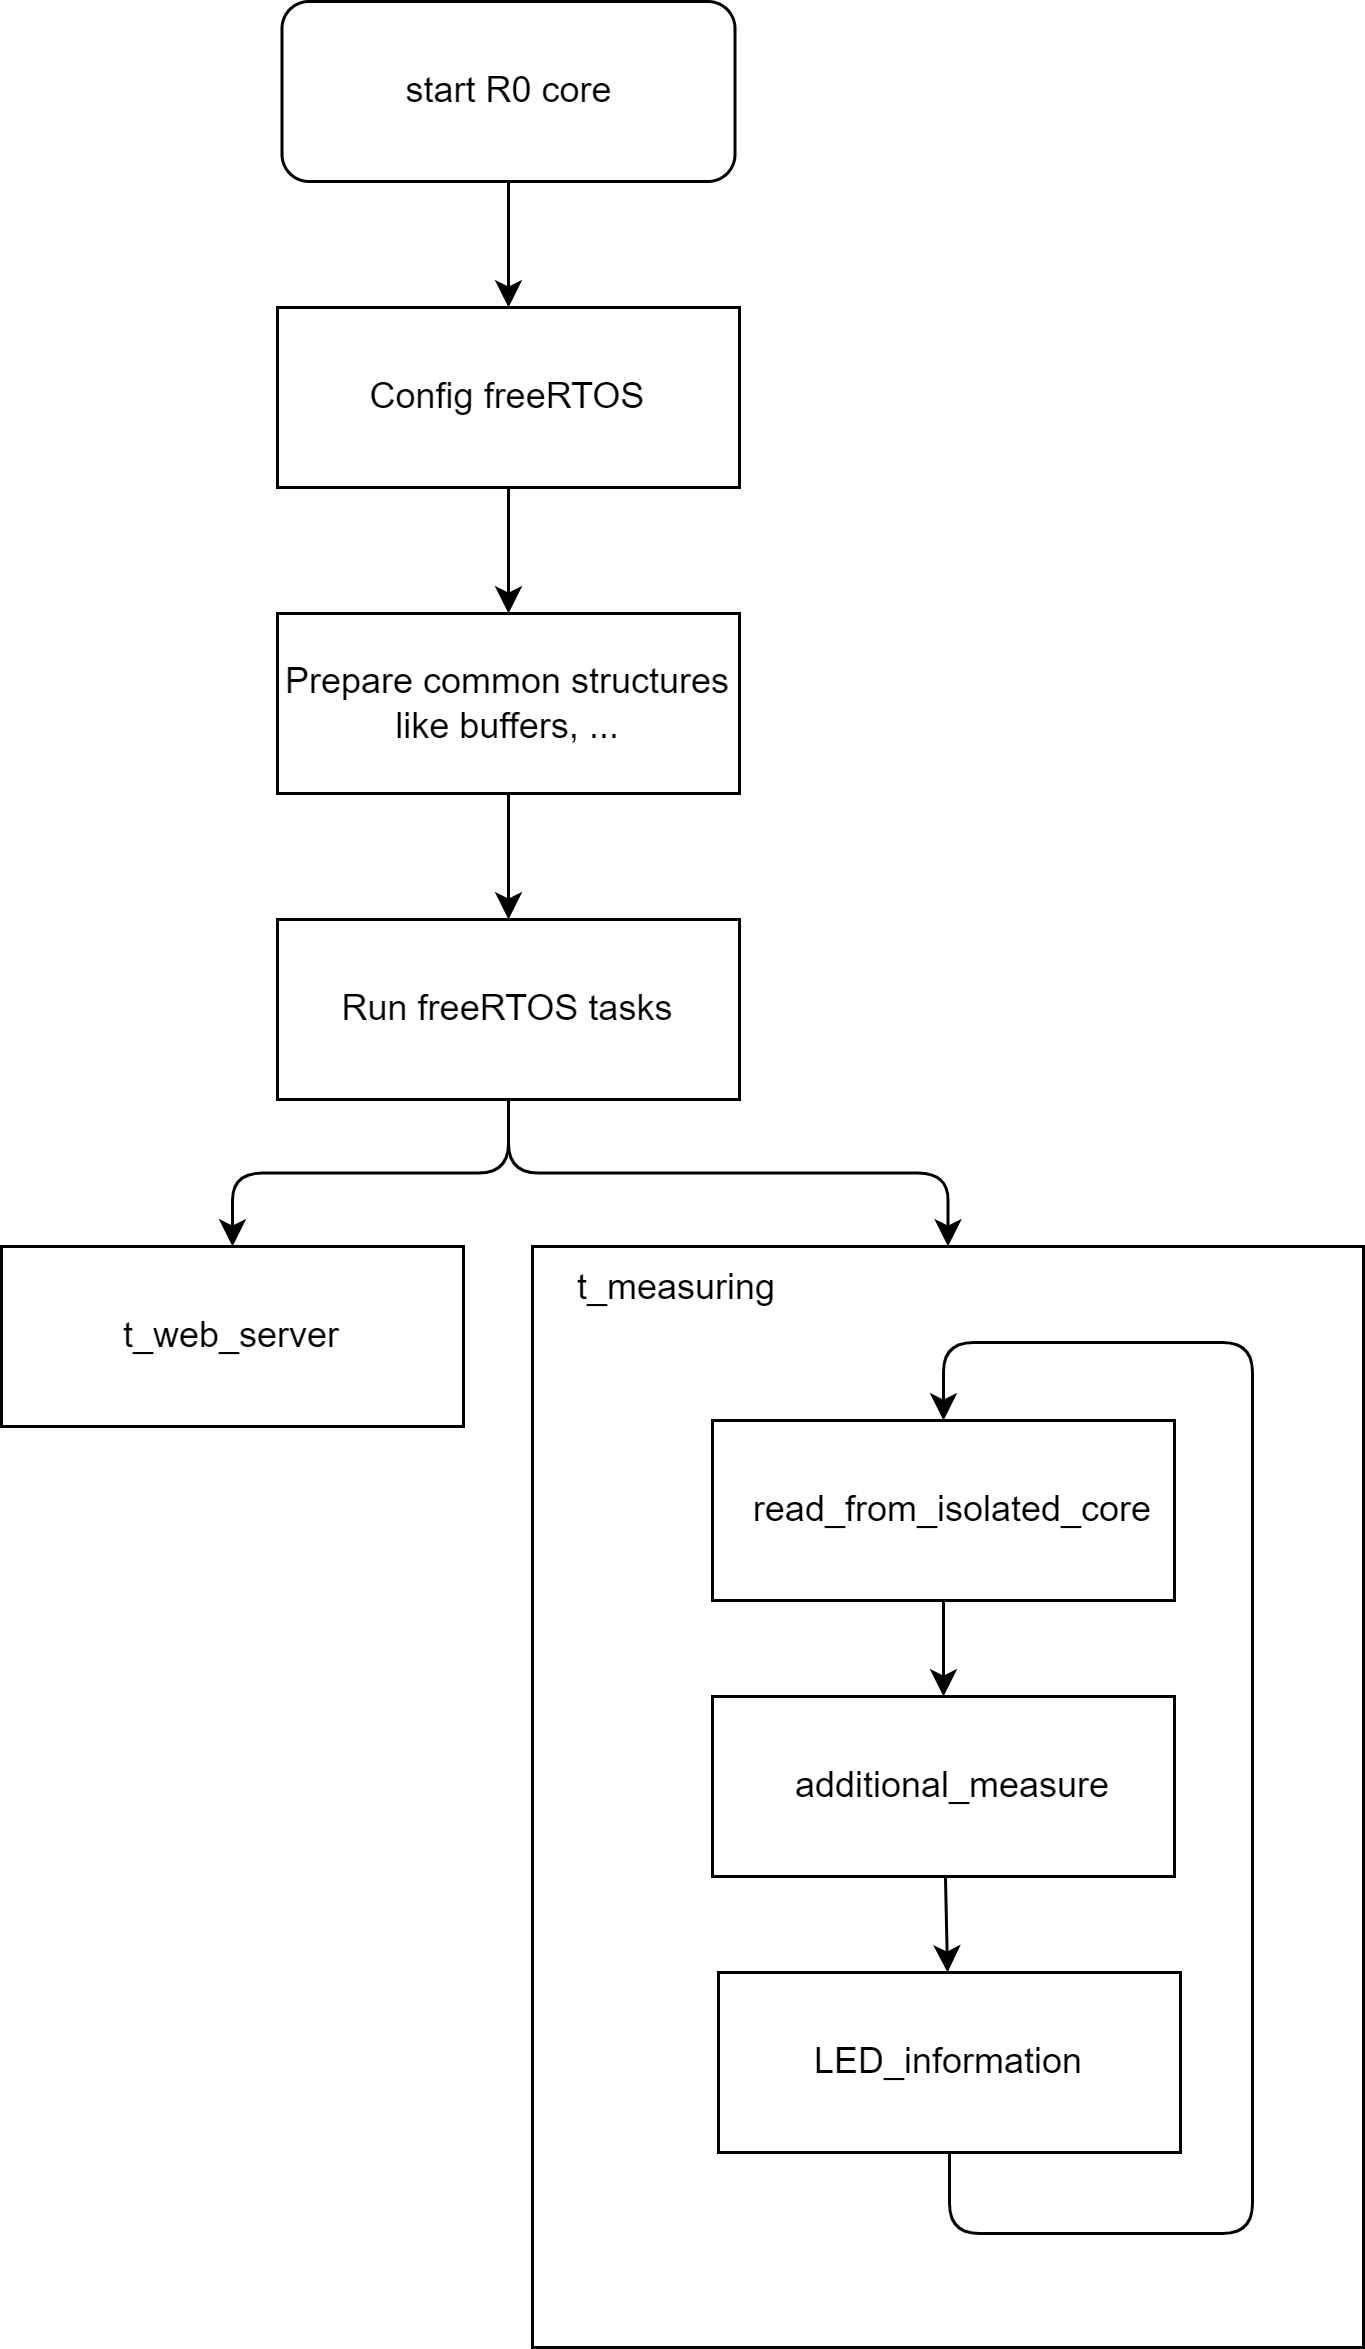

The diagram above was exported from draw.io. Its source (the exported page's mxGraphModel, read from the mxfile embedded in the PNG):
<mxGraphModel dx="3873" dy="1799" grid="0" gridSize="10" guides="1" tooltips="1" connect="1" arrows="1" fold="1" page="0" pageScale="1" pageWidth="1600" pageHeight="1200" math="0" shadow="0">
  <root>
    <mxCell id="0" />
    <mxCell id="1" parent="0" />
    <mxCell id="289" value="&lt;span style=&quot;color: rgb(0, 0, 0);&quot;&gt;&amp;nbsp;&amp;nbsp;&lt;/span&gt;&lt;span style=&quot;color: rgb(0, 0, 0);&quot;&gt;&amp;nbsp; t_measuring&lt;/span&gt;" style="rounded=0;whiteSpace=wrap;html=1;align=left;verticalAlign=top;" parent="1" vertex="1">
      <mxGeometry x="-3017" y="-691" width="277" height="367" as="geometry" />
    </mxCell>
    <mxCell id="297" style="edgeStyle=orthogonalEdgeStyle;html=1;exitX=0.5;exitY=1;exitDx=0;exitDy=0;entryX=0.5;entryY=0;entryDx=0;entryDy=0;" parent="1" source="231" target="290" edge="1">
      <mxGeometry relative="1" as="geometry">
        <Array as="points">
          <mxPoint x="-2878" y="-362" />
          <mxPoint x="-2777" y="-362" />
          <mxPoint x="-2777" y="-659" />
          <mxPoint x="-2880" y="-659" />
        </Array>
      </mxGeometry>
    </mxCell>
    <mxCell id="231" value="LED_information" style="rounded=0;whiteSpace=wrap;html=1;" parent="1" vertex="1">
      <mxGeometry x="-2955" y="-449" width="154" height="60" as="geometry" />
    </mxCell>
    <mxCell id="254" style="edgeStyle=none;html=1;exitX=0.5;exitY=1;exitDx=0;exitDy=0;" parent="1" source="250" target="251" edge="1">
      <mxGeometry relative="1" as="geometry" />
    </mxCell>
    <mxCell id="250" value="start R0 core" style="rounded=1;whiteSpace=wrap;html=1;" parent="1" vertex="1">
      <mxGeometry x="-3100.5" y="-1106" width="151" height="60" as="geometry" />
    </mxCell>
    <mxCell id="255" style="edgeStyle=none;html=1;exitX=0.5;exitY=1;exitDx=0;exitDy=0;" parent="1" source="251" target="253" edge="1">
      <mxGeometry relative="1" as="geometry" />
    </mxCell>
    <mxCell id="251" value="Config freeRTOS" style="rounded=0;whiteSpace=wrap;html=1;" parent="1" vertex="1">
      <mxGeometry x="-3102" y="-1004" width="154" height="60" as="geometry" />
    </mxCell>
    <mxCell id="291" style="edgeStyle=orthogonalEdgeStyle;html=1;exitX=0.5;exitY=1;exitDx=0;exitDy=0;entryX=0.5;entryY=0;entryDx=0;entryDy=0;" parent="1" source="252" target="288" edge="1">
      <mxGeometry relative="1" as="geometry" />
    </mxCell>
    <mxCell id="292" style="edgeStyle=orthogonalEdgeStyle;html=1;exitX=0.5;exitY=1;exitDx=0;exitDy=0;entryX=0.5;entryY=0;entryDx=0;entryDy=0;" parent="1" source="252" target="289" edge="1">
      <mxGeometry relative="1" as="geometry" />
    </mxCell>
    <mxCell id="252" value="Run freeRTOS tasks" style="rounded=0;whiteSpace=wrap;html=1;" parent="1" vertex="1">
      <mxGeometry x="-3102" y="-800" width="154" height="60" as="geometry" />
    </mxCell>
    <mxCell id="256" style="edgeStyle=none;html=1;exitX=0.5;exitY=1;exitDx=0;exitDy=0;" parent="1" source="253" target="252" edge="1">
      <mxGeometry relative="1" as="geometry" />
    </mxCell>
    <mxCell id="253" value="Prepare common structures&lt;div&gt;like buffers, ...&lt;/div&gt;" style="rounded=0;whiteSpace=wrap;html=1;" parent="1" vertex="1">
      <mxGeometry x="-3102" y="-902" width="154" height="60" as="geometry" />
    </mxCell>
    <mxCell id="288" value="t_web_server" style="rounded=0;whiteSpace=wrap;html=1;" parent="1" vertex="1">
      <mxGeometry x="-3194" y="-691" width="154" height="60" as="geometry" />
    </mxCell>
    <mxCell id="295" style="edgeStyle=none;html=1;" parent="1" source="290" target="294" edge="1">
      <mxGeometry relative="1" as="geometry" />
    </mxCell>
    <mxCell id="290" value="&lt;span style=&quot;color: rgb(0, 0, 0); text-align: left;&quot;&gt;&amp;nbsp; read_from_isolated_core&lt;/span&gt;" style="rounded=0;whiteSpace=wrap;html=1;" parent="1" vertex="1">
      <mxGeometry x="-2957" y="-633" width="154" height="60" as="geometry" />
    </mxCell>
    <mxCell id="296" style="edgeStyle=none;html=1;" parent="1" source="294" target="231" edge="1">
      <mxGeometry relative="1" as="geometry" />
    </mxCell>
    <mxCell id="294" value="&lt;span style=&quot;color: rgb(0, 0, 0); text-align: left;&quot;&gt;&amp;nbsp; additional_measure&lt;/span&gt;" style="rounded=0;whiteSpace=wrap;html=1;" parent="1" vertex="1">
      <mxGeometry x="-2957" y="-541" width="154" height="60" as="geometry" />
    </mxCell>
  </root>
</mxGraphModel>